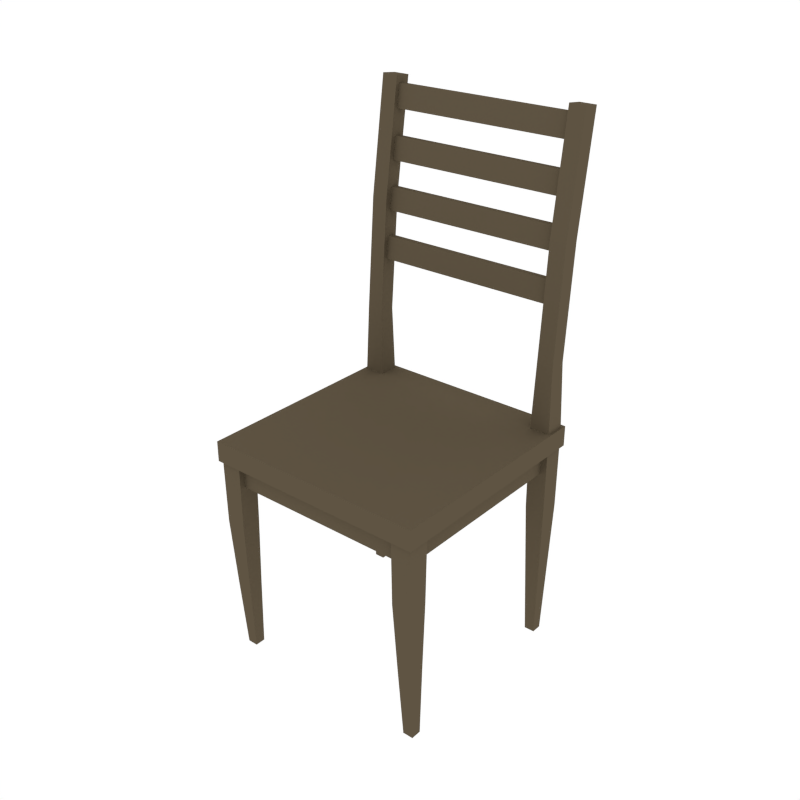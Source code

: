 # Source: Chair_1.blend  (saved by Blender 2.79.0; exported with 4.5.12 LTS)
import bpy
from mathutils import Matrix  # noqa: F401  (used for matrix-valued properties, if any)

bpy.ops.wm.read_factory_settings(use_empty=True)
scene = bpy.context.scene
scene.name = 'Scene'

# ---- collections
col_collection_1 = bpy.data.collections.new('Collection 1'); scene.collection.children.link(col_collection_1)

# ---- materials (node trees are filled in below, after node groups)
mat_wood = bpy.data.materials.new('Wood')
mat_wood.alpha_threshold = 0.0
mat_wood.diffuse_color = (0.1144, 0.08866, 0.05613, 1.0)
mat_wood.roughness = 0.5

# ---- node groups
ng_auto_smooth = bpy.data.node_groups.new('Auto Smooth', 'GeometryNodeTree')
_s = ng_auto_smooth.interface.new_socket(name='Geometry', in_out='OUTPUT', socket_type='NodeSocketGeometry')
_s = ng_auto_smooth.interface.new_socket(name='Geometry', in_out='INPUT', socket_type='NodeSocketGeometry')
_s = ng_auto_smooth.interface.new_socket(name='Angle', in_out='INPUT', socket_type='NodeSocketFloat')
_s.subtype = 'ANGLE'
_s.min_value = 0.0
_s.max_value = 3.142
ng_auto_smooth.is_modifier = True
_N = ng_auto_smooth.nodes; _L = ng_auto_smooth.links
n0 = _N.new('NodeGroupOutput'); n0.name = 'Group Output'; n0.location = (480, -100)
n1 = _N.new('NodeGroupInput'); n1.name = 'Group Input'; n1.location = (-420, -300)
n2 = _N.new('NodeGroupInput'); n2.name = 'Group Input.001'; n2.location = (-60, -100)
n3 = _N.new('GeometryNodeSetShadeSmooth'); n3.name = 'Set Shade Smooth'; n3.location = (120, -100)
n3.domain = 'EDGE'
n4 = _N.new('GeometryNodeSetShadeSmooth'); n4.name = 'Set Shade Smooth.001'; n4.location = (300, -100)
n5 = _N.new('GeometryNodeInputMeshEdgeAngle'); n5.name = 'Edge Angle'; n5.location = (-420, -220)
n6 = _N.new('GeometryNodeInputEdgeSmooth'); n6.name = 'Is Edge Smooth'; n6.location = (-60, -160)
n7 = _N.new('GeometryNodeInputShadeSmooth'); n7.name = 'Is Face Smooth'; n7.location = (-240, -340)
n8 = _N.new('FunctionNodeBooleanMath'); n8.name = 'Boolean Math'; n8.location = (-60, -220)
n9 = _N.new('FunctionNodeCompare'); n9.name = 'Compare'; n9.location = (-240, -180)
n9.operation = 'LESS_EQUAL'
_L.new(n5.outputs[0], n9.inputs[0])
_L.new(n4.outputs[0], n0.inputs[0])
_L.new(n1.outputs[1], n9.inputs[1])
_L.new(n9.outputs[0], n8.inputs[0])
_L.new(n7.outputs[0], n8.inputs[1])
_L.new(n2.outputs[0], n3.inputs[0])
_L.new(n6.outputs[0], n3.inputs[1])
_L.new(n3.outputs[0], n4.inputs[0])
_L.new(n8.outputs[0], n3.inputs[2])
n0.is_active_output = True

# ---- material node trees

# ---- world
world_world = bpy.data.worlds.new('World'); scene.world = world_world
world_world.color = (1.0, 1.0, 1.0)
world_world.use_sun_shadow = False
world_world.sun_shadow_jitter_overblur = 0.0
world_world.cycles.sampling_method = 'NONE'
world_world.cycles.sample_map_resolution = 256

# ---- meshes
me_cube_004 = bpy.data.meshes.new('Cube.004')
me_cube_004.from_pydata([(0.3097, 0.3069, 0.9992), (0.3097, 0.3627, 0.9992), (0.3656, 0.3069, 0.9992), (0.3656, 0.3627, 0.9992), (0.32, 0.3171, -0.003317), (0.32, 0.3525, -0.003317), (0.3554, 0.3525, -0.003317), (0.3554, 0.3171, -0.003317), (0.3043, 0.3014, 0.4898), (0.3043, 0.3682, 0.4898), (0.3711, 0.3014, 0.4898), (0.3711, 0.3682, 0.4898), (-0.3097, 0.3069, 0.9992), (-0.3097, 0.3627, 0.9992), (-0.3656, 0.3069, 0.9992), (-0.3656, 0.3627, 0.9992), (-0.32, 0.3171, -0.003317), (-0.32, 0.3525, -0.003317), (-0.3554, 0.3525, -0.003317), (-0.3554, 0.3171, -0.003317), (-0.3043, 0.3014, 0.4898), (-0.3043, 0.3682, 0.4898), (-0.3711, 0.3014, 0.4898), (-0.3711, 0.3682, 0.4898), (0.3022, -0.2993, 0.7139), (0.3022, -0.3703, 0.7139), (0.3732, -0.2993, 0.7139), (0.3732, -0.3703, 0.7139), (0.32, -0.3011, -0.003317), (0.32, -0.3365, -0.003317), (0.3554, -0.3365, -0.003317), (0.3554, -0.3011, -0.003317), (0.3043, -0.3014, 0.4898), (0.3043, -0.3682, 0.4898), (0.3711, -0.3014, 0.4898), (0.3711, -0.3682, 0.4898), (-0.3022, -0.2993, 0.7139), (-0.3022, -0.3703, 0.7139), (-0.3732, -0.2993, 0.7139), (-0.3732, -0.3703, 0.7139), (-0.32, -0.3011, -0.003317), (-0.32, -0.3365, -0.003317), (-0.3554, -0.3365, -0.003317), (-0.3554, -0.3011, -0.003317), (-0.3043, -0.3014, 0.4898), (-0.3043, -0.3682, 0.4898), (-0.3711, -0.3014, 0.4898), (-0.3711, -0.3682, 0.4898), (0.3121, -0.3022, 0.2433), (0.3632, -0.3022, 0.2433), (0.3121, -0.3533, 0.2433), (0.3632, -0.3533, 0.2433), (-0.3121, -0.3022, 0.2433), (-0.3632, -0.3022, 0.2433), (-0.3121, -0.3533, 0.2433), (-0.3632, -0.3533, 0.2433), (0.3029, 0.3696, 0.7592), (0.3724, 0.3696, 0.7592), (0.3029, 0.3001, 0.7592), (0.3724, 0.3001, 0.7592), (-0.303, 0.3695, 0.7592), (-0.3723, 0.3695, 0.7592), (-0.303, 0.3002, 0.7592), (-0.3723, 0.3002, 0.7592), (0.3097, 0.3892, 1.764), (0.3097, 0.4446, 1.757), (0.3656, 0.4446, 1.757), (0.3656, 0.3892, 1.764), (-0.3097, 0.3892, 1.764), (-0.3097, 0.4446, 1.757), (-0.3656, 0.4446, 1.757), (-0.3656, 0.3892, 1.764), (-0.3809, -0.3809, 0.7075), (-0.3809, -0.3809, 0.7765), (-0.3809, 0.3809, 0.7075), (-0.3809, 0.3809, 0.7765), (0.3809, -0.3809, 0.7075), (0.3809, -0.3809, 0.7765), (0.3809, 0.3809, 0.7075), (0.3809, 0.3809, 0.7765), (-0.3488, -0.3488, 0.7075), (-0.3488, 0.3488, 0.7075), (0.3488, -0.3488, 0.7075), (0.3488, 0.3488, 0.7075), (-0.3488, 0.3488, 0.6276), (-0.3488, -0.3488, 0.6276), (0.3488, 0.3488, 0.6276), (0.3488, -0.3488, 0.6276), (0.3097, 0.391, 1.378), (0.3656, 0.391, 1.378), (0.3656, 0.3354, 1.382), (0.3097, 0.3354, 1.382), (-0.3097, 0.3354, 1.382), (-0.3656, 0.3354, 1.382), (-0.3656, 0.391, 1.378), (-0.3097, 0.391, 1.378), (-0.3183, 0.3992, 1.737), (-0.3183, 0.4265, 1.734), (-0.3183, 0.4178, 1.658), (-0.3183, 0.3905, 1.661), (0.3378, 0.3992, 1.737), (0.3378, 0.4265, 1.734), (0.3378, 0.4178, 1.658), (0.3378, 0.3905, 1.661), (-0.3183, 0.3809, 1.577), (-0.3183, 0.4082, 1.574), (-0.3183, 0.3994, 1.498), (-0.3183, 0.3721, 1.501), (0.3378, 0.3809, 1.577), (0.3378, 0.4082, 1.574), (0.3378, 0.3994, 1.498), (0.3378, 0.3721, 1.501), (-0.3183, 0.3625, 1.417), (-0.3183, 0.3898, 1.414), (-0.3183, 0.3811, 1.338), (-0.3183, 0.3538, 1.341), (0.3378, 0.3625, 1.417), (0.3378, 0.3898, 1.414), (0.3378, 0.3811, 1.338), (0.3378, 0.3538, 1.341), (-0.3183, 0.3442, 1.257), (-0.3183, 0.3715, 1.254), (-0.3183, 0.3628, 1.178), (-0.3183, 0.3355, 1.181), (0.3378, 0.3442, 1.257), (0.3378, 0.3715, 1.254), (0.3378, 0.3628, 1.178), (0.3378, 0.3355, 1.181)], [], [(89, 88, 65, 66), (6, 7, 4, 5), (9, 5, 4, 8), (8, 4, 7, 10), (11, 6, 5, 9), (10, 7, 6, 11), (59, 10, 11, 57), (57, 11, 9, 56), (58, 8, 10, 59), (56, 9, 8, 58), (93, 92, 68, 71), (18, 17, 16, 19), (21, 20, 16, 17), (20, 22, 19, 16), (23, 21, 17, 18), (22, 23, 18, 19), (63, 61, 23, 22), (61, 60, 21, 23), (62, 63, 22, 20), (60, 62, 20, 21), (27, 26, 24, 25), (30, 29, 28, 31), (50, 48, 28, 29), (48, 49, 31, 28), (51, 50, 29, 30), (49, 51, 30, 31), (26, 27, 35, 34), (27, 25, 33, 35), (24, 26, 34, 32), (25, 24, 32, 33), (39, 37, 36, 38), (42, 43, 40, 41), (54, 41, 40, 52), (52, 40, 43, 53), (55, 42, 41, 54), (53, 43, 42, 55), (38, 46, 47, 39), (39, 47, 45, 37), (36, 44, 46, 38), (37, 45, 44, 36), (34, 35, 51, 49), (35, 33, 50, 51), (32, 34, 49, 48), (33, 32, 48, 50), (46, 53, 55, 47), (47, 55, 54, 45), (44, 52, 53, 46), (45, 54, 52, 44), (1, 56, 58, 0), (0, 58, 59, 2), (3, 57, 56, 1), (2, 59, 57, 3), (13, 12, 62, 60), (12, 14, 63, 62), (15, 13, 60, 61), (14, 15, 61, 63), (66, 65, 64, 67), (70, 71, 68, 69), (95, 94, 70, 69), (90, 89, 66, 67), (94, 93, 71, 70), (88, 91, 64, 65), (92, 95, 69, 68), (91, 90, 67, 64), (72, 73, 75, 74), (74, 75, 79, 78), (78, 79, 77, 76), (76, 77, 73, 72), (74, 78, 76, 72), (79, 75, 73, 77), (81, 80, 82, 83), (84, 86, 87, 85), (80, 81, 84, 85), (82, 80, 85, 87), (81, 83, 86, 84), (83, 82, 87, 86), (0, 2, 90, 91), (1, 0, 91, 88), (2, 3, 89, 90), (3, 1, 88, 89), (12, 13, 95, 92), (15, 14, 93, 94), (13, 15, 94, 95), (14, 12, 92, 93), (98, 99, 96, 97), (102, 101, 100, 103), (96, 99, 103, 100), (98, 97, 101, 102), (99, 98, 102, 103), (97, 96, 100, 101), (106, 107, 104, 105), (110, 109, 108, 111), (104, 107, 111, 108), (106, 105, 109, 110), (107, 106, 110, 111), (105, 104, 108, 109), (114, 115, 112, 113), (118, 117, 116, 119), (112, 115, 119, 116), (114, 113, 117, 118), (115, 114, 118, 119), (113, 112, 116, 117), (122, 123, 120, 121), (126, 125, 124, 127), (120, 123, 127, 124), (122, 121, 125, 126), (123, 122, 126, 127), (121, 120, 124, 125)])
me_cube_004.materials.append(mat_wood)
me_cube_004.use_remesh_preserve_volume = False
me_cube_004.use_remesh_preserve_attributes = False
me_cube_004.use_mirror_vertex_groups = False
me_cube_004.update()

# ---- objects
ob_chair_1 = bpy.data.objects.new('Chair_1', me_cube_004)

# ---- transforms, parenting, visibility, modifiers, constraints
ob_chair_1.location = (0.0, 0.0, 0.0)
ob_chair_1.lineart.crease_threshold = 0.0
_m = ob_chair_1.modifiers.new('Auto Smooth', 'NODES')
_m.node_group = ng_auto_smooth
_gi = [s.identifier for s in ng_auto_smooth.interface.items_tree if s.item_type == 'SOCKET' and s.in_out == 'INPUT']
_m[_gi[1]] = 0.5236  # Angle

# ---- collection membership
col_collection_1.objects.link(ob_chair_1)

# ---- scene / render settings (as saved in the file)
scene.frame_start = 1; scene.frame_end = 250; scene.frame_set(0)
scene.render.engine = 'CYCLES'
scene.render.resolution_x = 1000
scene.render.resolution_y = 1000
scene.render.dither_intensity = 0.0
scene.cycles.samples = 200
scene.cycles.sampling_pattern = 'TABULATED_SOBOL'
scene.cycles.light_sampling_threshold = 0.0
scene.cycles.use_adaptive_sampling = False
scene.cycles.use_light_tree = False
scene.cycles.caustics_reflective = False
scene.cycles.caustics_refractive = False
scene.cycles.blur_glossy = 0.0
scene.cycles.max_bounces = 2
scene.cycles.pixel_filter_type = 'GAUSSIAN'
scene.cycles.sample_clamp_indirect = 0.0
scene.view_settings.view_transform = 'Standard'
bpy.context.view_layer.update()

# ---- added for rendering (the .blend has no active camera): camera
cam_auto = bpy.data.cameras.new('AutoCamera')
cam_auto.lens = 50.0
cam_auto.sensor_width = 36.0
cam_auto.clip_end = 1000.0
ob_auto_camera = bpy.data.objects.new('AutoCamera', cam_auto)
scene.collection.objects.link(ob_auto_camera)
ob_auto_camera.location = (1.93781, -2.29351, 2.43081)
ob_auto_camera.rotation_euler = (1.09748, -7.21219e-08, 0.694738)
scene.camera = ob_auto_camera
bpy.context.view_layer.update()
